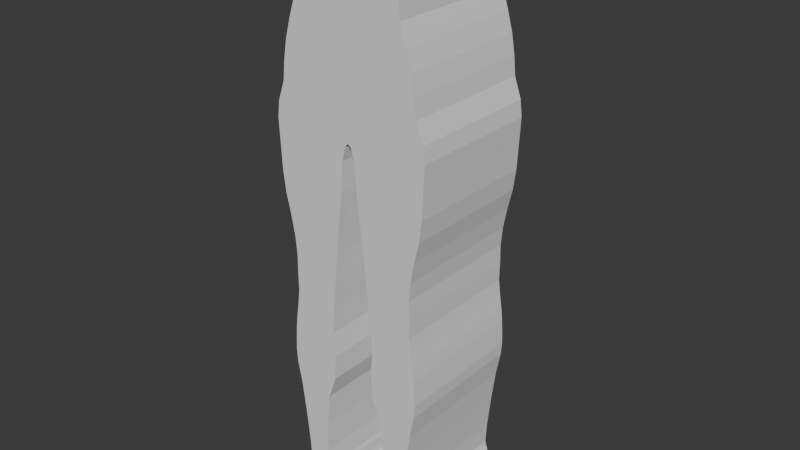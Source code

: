 # Source: PlayerCharacter.blend  (saved by Blender 4.2.66; exported with 4.5.12 LTS)
import bpy
from mathutils import Matrix  # noqa: F401  (used for matrix-valued properties, if any)

bpy.ops.wm.read_factory_settings(use_empty=True)
scene = bpy.context.scene
scene.name = 'Scene'

# ---- collections
col_collection = bpy.data.collections.new('Collection'); scene.collection.children.link(col_collection)

# ---- world
world_world = bpy.data.worlds.new('World'); scene.world = world_world
world_world.use_nodes = True; world_world.node_tree.nodes.clear()
_N = world_world.node_tree.nodes; _L = world_world.node_tree.links
n0 = _N.new('ShaderNodeOutputWorld'); n0.name = 'World Output'; n0.location = (300, 300)
n1 = _N.new('ShaderNodeBackground'); n1.name = 'Background'; n1.location = (10, 300)
n1.inputs[0].default_value = (0.05088, 0.05088, 0.05088, 1.0)
_L.new(n1.outputs[0], n0.inputs[0])
n0.is_active_output = True
world_world.color = (0.05088, 0.05088, 0.05088)
world_world.sun_shadow_jitter_overblur = 0.0

# ---- meshes
me_cube_002 = bpy.data.meshes.new('Cube.002')
me_cube_002.from_pydata([(1.049, -1.0, -1.0), (1.042, -1.0, 1.0), (1.049, 1.0, -1.0), (1.042, 1.0, 1.0), (0.0, 1.0, -1.0), (0.0, 1.0, 1.0), (0.0, -1.0, -1.0), (0.0, -1.0, 1.0), (0.9478, 1.0, 0.7143), (0.8632, 1.0, 0.4286), (0.8196, 1.0, 0.1429), (0.8272, 1.0, -0.1429), (0.9206, 1.0, -0.4286), (1.0, 1.0, -0.7143), (0.9478, -1.0, 0.7143), (0.8632, -1.0, 0.4286), (0.8196, -1.0, 0.1429), (0.8272, -1.0, -0.1429), (0.9206, -1.0, -0.4286), (1.0, -1.0, -0.7143), (0.0, -1.0, 0.7143), (0.0, -1.0, 0.4286), (0.0, -1.0, 0.1429), (0.0, -1.0, -0.1429), (0.0, -1.0, -0.4286), (0.0, -1.0, -0.7143), (0.0, 1.0, 0.7143), (0.0, 1.0, 0.4286), (0.0, 1.0, 0.1429), (0.0, 1.0, -0.1429), (0.0, 1.0, -0.4286), (0.0, 1.0, -0.7143), (1.077, -1.0, -1.271), (1.077, 1.0, -1.271), (0.0, 1.0, -1.271), (0.0, -1.0, -1.271), (0.04521, -1.0, -1.889), (0.04521, 1.0, -1.889), (0.0, 1.0, -1.851), (0.0, -1.0, -1.851), (0.0, -1.0, -1.561), (1.179, 1.0, -1.561), (0.0, 1.0, -1.561), (1.179, -1.0, -1.561), (0.1013, -1.0, -2.109), (0.1013, 1.0, -2.109), (1.208, 1.0, -1.8), (1.208, -1.0, -1.8), (0.1327, 1.0, -2.548), (0.1327, -1.0, -2.548), (1.17, 1.0, -2.548), (1.17, -1.0, -2.548), (0.2046, 1.0, -3.163), (0.2046, -1.0, -3.163), (1.058, 1.0, -3.163), (1.058, -1.0, -3.163), (1.13, 1.0, -2.856), (0.1687, 1.0, -2.856), (0.1687, -1.0, -2.856), (1.13, -1.0, -2.856), (0.2397, 1.0, -3.469), (0.2397, -1.0, -3.469), (1.001, 1.0, -3.469), (1.001, -1.0, -3.469), (0.2879, 1.0, -4.017), (0.2879, -1.0, -4.017), (0.9808, 1.0, -4.017), (0.9808, -1.0, -4.017), (0.9758, 1.0, -3.743), (0.2638, 1.0, -3.743), (0.2638, -1.0, -3.743), (0.9758, -1.0, -3.743), (0.3185, 1.0, -4.301), (0.3185, -1.0, -4.301), (0.9769, 1.0, -4.301), (0.9769, -1.0, -4.301), (0.3566, 1.0, -4.749), (0.3566, -1.0, -4.749), (1.039, 1.0, -4.749), (1.039, -1.0, -4.749), (0.3178, 1.0, -5.112), (0.3178, -1.0, -5.112), (1.072, 1.0, -5.112), (1.072, -1.0, -5.112), (1.06, -1.0, -4.931), (1.06, 1.0, -4.931), (0.3372, 1.0, -4.931), (0.3372, -1.0, -4.931), (0.3469, 1.0, -5.505), (0.3469, -1.0, -5.505), (1.067, 1.0, -5.505), (1.067, -1.0, -5.505), (0.3324, 1.0, -5.308), (0.3324, -1.0, -5.308), (1.081, 1.0, -5.308), (1.081, -1.0, -5.308), (0.4664, 1.0, -5.859), (0.4664, -1.0, -5.859), (0.9983, 1.0, -5.859), (0.9983, -1.0, -5.859), (0.5138, 1.0, -6.352), (0.5138, -1.0, -6.352), (0.9346, 1.0, -6.352), (0.9346, -1.0, -6.352), (0.5378, 1.0, -6.848), (0.5378, -1.0, -6.848), (0.882, 1.0, -6.848), (0.882, -1.0, -6.848), (0.5242, 1.0, -7.174), (0.5242, -1.0, -7.174), (0.8644, 1.0, -7.174), (0.8644, -1.0, -7.174), (0.5087, 1.0, -7.237), (0.5087, -1.0, -7.237), (0.8761, 1.0, -7.237), (0.8761, -1.0, -7.237), (1.004, 1.0, -4.525), (0.3376, 1.0, -4.525), (0.3376, -1.0, -4.525), (1.004, -1.0, -4.525), (1.189, -1.0, -2.174), (1.189, 1.0, -2.174), (0.117, 1.0, -2.329), (0.117, -1.0, -2.329), (0.4989, 1.0, -7.378), (0.4989, -1.0, -7.378), (0.9091, 1.0, -7.378), (0.9091, -1.0, -7.378), (0.4825, 1.0, -7.472), (0.4825, -1.0, -7.472), (0.8948, 1.0, -7.472), (0.8948, -1.0, -7.472), (0.9033, -1.0, -7.307), (0.9033, 1.0, -7.307), (0.5038, 1.0, -7.307), (0.5038, -1.0, -7.307), (0.3866, 1.0, -7.595), (0.3866, -1.0, -7.595), (1.0, 1.0, -7.595), (1.0, -1.0, -7.595), (0.3866, 1.0, -7.725), (0.3866, -1.0, -7.725), (1.0, 1.0, -7.725), (1.0, -1.0, -7.725)], [], [(26, 5, 3, 8), (8, 3, 1, 14), (0, 6, 35, 32), (3, 5, 7, 1), (14, 1, 7, 20), (0, 19, 25, 6), (19, 18, 24, 25), (18, 17, 23, 24), (17, 16, 22, 23), (16, 15, 21, 22), (15, 14, 20, 21), (2, 13, 19, 0), (13, 12, 18, 19), (12, 11, 17, 18), (11, 10, 16, 17), (10, 9, 15, 16), (9, 8, 14, 15), (4, 31, 13, 2), (31, 30, 12, 13), (30, 29, 11, 12), (29, 28, 10, 11), (28, 27, 9, 10), (27, 26, 8, 9), (42, 41, 37, 38), (4, 2, 33, 34), (2, 0, 32, 33), (38, 37, 36, 39), (43, 36, 44, 47), (43, 40, 39, 36), (32, 35, 40, 43), (33, 32, 43, 41), (34, 33, 41, 42), (121, 120, 51, 50), (37, 41, 46, 45), (36, 37, 45, 44), (41, 43, 47, 46), (57, 56, 54, 52), (122, 121, 50, 48), (120, 123, 49, 51), (123, 122, 48, 49), (52, 54, 62, 60), (59, 58, 53, 55), (56, 59, 55, 54), (58, 57, 52, 53), (49, 48, 57, 58), (50, 51, 59, 56), (51, 49, 58, 59), (48, 50, 56, 57), (69, 68, 66, 64), (55, 53, 61, 63), (54, 55, 63, 62), (53, 52, 60, 61), (67, 65, 73, 75), (71, 70, 65, 67), (68, 71, 67, 66), (70, 69, 64, 65), (61, 60, 69, 70), (62, 63, 71, 68), (63, 61, 70, 71), (60, 62, 68, 69), (117, 116, 78, 76), (66, 67, 75, 74), (65, 64, 72, 73), (64, 66, 74, 72), (85, 84, 83, 82), (119, 118, 77, 79), (116, 119, 79, 78), (118, 117, 76, 77), (93, 92, 88, 89), (87, 86, 80, 81), (86, 85, 82, 80), (84, 87, 81, 83), (79, 77, 87, 84), (76, 78, 85, 86), (77, 76, 86, 87), (78, 79, 84, 85), (90, 91, 99, 98), (92, 94, 90, 88), (95, 93, 89, 91), (94, 95, 91, 90), (82, 83, 95, 94), (83, 81, 93, 95), (80, 82, 94, 92), (81, 80, 92, 93), (96, 98, 102, 100), (89, 88, 96, 97), (88, 90, 98, 96), (91, 89, 97, 99), (102, 103, 107, 106), (99, 97, 101, 103), (98, 99, 103, 102), (97, 96, 100, 101), (104, 106, 110, 108), (101, 100, 104, 105), (100, 102, 106, 104), (103, 101, 105, 107), (111, 109, 113, 115), (107, 105, 109, 111), (106, 107, 111, 110), (105, 104, 108, 109), (133, 132, 127, 126), (110, 111, 115, 114), (109, 108, 112, 113), (108, 110, 114, 112), (73, 72, 117, 118), (74, 75, 119, 116), (75, 73, 118, 119), (72, 74, 116, 117), (44, 45, 122, 123), (47, 44, 123, 120), (45, 46, 121, 122), (46, 47, 120, 121), (125, 124, 128, 129), (135, 134, 124, 125), (134, 133, 126, 124), (132, 135, 125, 127), (128, 130, 138, 136), (124, 126, 130, 128), (127, 125, 129, 131), (126, 127, 131, 130), (115, 113, 135, 132), (112, 114, 133, 134), (113, 112, 134, 135), (114, 115, 132, 133), (136, 138, 142, 140), (131, 129, 137, 139), (130, 131, 139, 138), (129, 128, 136, 137), (142, 143, 141, 140), (139, 137, 141, 143), (138, 139, 143, 142), (137, 136, 140, 141)])
_uv = me_cube_002.uv_layers.new(name='UVMap')
_uv.uv.foreach_set('vector', [0.5893, 0.375, 0.625, 0.375, 0.625, 0.5, 0.5893, 0.5, 0.5893, 0.5, 0.625, 0.5, 0.625, 0.75, 0.5893, 0.75, 0.375, 0.75, 0.375, 0.875, 0.375, 0.875, 0.375, 0.75, 0.625, 0.5, 0.75, 0.5, 0.75, 0.75, 0.625, 0.75, 0.5893, 0.75, 0.625, 0.75, 0.625, 0.875, 0.5893, 0.875, 0.375, 0.75, 0.4107, 0.75, 0.4107, 0.875, 0.375, 0.875, 0.4107, 0.75, 0.4464, 0.75, 0.4464, 0.875, 0.4107, 0.875, 0.4464, 0.75, 0.4821, 0.75, 0.4821, 0.875, 0.4464, 0.875, 0.4821, 0.75, 0.5179, 0.75, 0.5179, 0.875, 0.4821, 0.875, 0.5179, 0.75, 0.5536, 0.75, 0.5536, 0.875, 0.5179, 0.875, 0.5536, 0.75, 0.5893, 0.75, 0.5893, 0.875, 0.5536, 0.875, 0.375, 0.5, 0.4107, 0.5, 0.4107, 0.75, 0.375, 0.75, 0.4107, 0.5, 0.4464, 0.5, 0.4464, 0.75, 0.4107, 0.75, 0.4464, 0.5, 0.4821, 0.5, 0.4821, 0.75, 0.4464, 0.75, 0.4821, 0.5, 0.5179, 0.5, 0.5179, 0.75, 0.4821, 0.75, 0.5179, 0.5, 0.5536, 0.5, 0.5536, 0.75, 0.5179, 0.75, 0.5536, 0.5, 0.5893, 0.5, 0.5893, 0.75, 0.5536, 0.75, 0.375, 0.375, 0.4107, 0.375, 0.4107, 0.5, 0.375, 0.5, 0.4107, 0.375, 0.4464, 0.375, 0.4464, 0.5, 0.4107, 0.5, 0.4464, 0.375, 0.4821, 0.375, 0.4821, 0.5, 0.4464, 0.5, 0.4821, 0.375, 0.5179, 0.375, 0.5179, 0.5, 0.4821, 0.5, 0.5179, 0.375, 0.5536, 0.375, 0.5536, 0.5, 0.5179, 0.5, 0.5536, 0.375, 0.5893, 0.375, 0.5893, 0.5, 0.5536, 0.5, 0.375, 0.375, 0.375, 0.5, 0.375, 0.5, 0.375, 0.375, 0.375, 0.375, 0.375, 0.5, 0.375, 0.5, 0.375, 0.375, 0.375, 0.5, 0.375, 0.75, 0.375, 0.75, 0.375, 0.5, 0.25, 0.5, 0.375, 0.5, 0.375, 0.75, 0.25, 0.75, 0.375, 0.75, 0.375, 0.75, 0.375, 0.75, 0.375, 0.75, 0.375, 0.75, 0.375, 0.875, 0.375, 0.875, 0.375, 0.75, 0.375, 0.75, 0.375, 0.875, 0.375, 0.875, 0.375, 0.75, 0.375, 0.5, 0.375, 0.75, 0.375, 0.75, 0.375, 0.5, 0.375, 0.375, 0.375, 0.5, 0.375, 0.5, 0.375, 0.375, 0.375, 0.5, 0.375, 0.75, 0.375, 0.75, 0.375, 0.5, 0.375, 0.5, 0.375, 0.5, 0.375, 0.5, 0.375, 0.5, 0.375, 0.75, 0.375, 0.5, 0.375, 0.5, 0.375, 0.75, 0.375, 0.5, 0.375, 0.75, 0.375, 0.75, 0.375, 0.5, 0.375, 0.5, 0.375, 0.5, 0.375, 0.5, 0.375, 0.5, 0.375, 0.5, 0.375, 0.5, 0.375, 0.5, 0.375, 0.5, 0.375, 0.75, 0.375, 0.75, 0.375, 0.75, 0.375, 0.75, 0.375, 0.75, 0.375, 0.5, 0.375, 0.5, 0.375, 0.75, 0.375, 0.5, 0.375, 0.5, 0.375, 0.5, 0.375, 0.5, 0.375, 0.75, 0.375, 0.75, 0.375, 0.75, 0.375, 0.75, 0.375, 0.5, 0.375, 0.75, 0.375, 0.75, 0.375, 0.5, 0.375, 0.75, 0.375, 0.5, 0.375, 0.5, 0.375, 0.75, 0.375, 0.75, 0.375, 0.5, 0.375, 0.5, 0.375, 0.75, 0.375, 0.5, 0.375, 0.75, 0.375, 0.75, 0.375, 0.5, 0.375, 0.75, 0.375, 0.75, 0.375, 0.75, 0.375, 0.75, 0.375, 0.5, 0.375, 0.5, 0.375, 0.5, 0.375, 0.5, 0.375, 0.5, 0.375, 0.5, 0.375, 0.5, 0.375, 0.5, 0.375, 0.75, 0.375, 0.75, 0.375, 0.75, 0.375, 0.75, 0.375, 0.5, 0.375, 0.75, 0.375, 0.75, 0.375, 0.5, 0.375, 0.75, 0.375, 0.5, 0.375, 0.5, 0.375, 0.75, 0.375, 0.75, 0.375, 0.75, 0.375, 0.75, 0.375, 0.75, 0.375, 0.75, 0.375, 0.75, 0.375, 0.75, 0.375, 0.75, 0.375, 0.5, 0.375, 0.75, 0.375, 0.75, 0.375, 0.5, 0.375, 0.75, 0.375, 0.5, 0.375, 0.5, 0.375, 0.75, 0.375, 0.75, 0.375, 0.5, 0.375, 0.5, 0.375, 0.75, 0.375, 0.5, 0.375, 0.75, 0.375, 0.75, 0.375, 0.5, 0.375, 0.75, 0.375, 0.75, 0.375, 0.75, 0.375, 0.75, 0.375, 0.5, 0.375, 0.5, 0.375, 0.5, 0.375, 0.5, 0.375, 0.5, 0.375, 0.5, 0.375, 0.5, 0.375, 0.5, 0.375, 0.5, 0.375, 0.75, 0.375, 0.75, 0.375, 0.5, 0.375, 0.75, 0.375, 0.5, 0.375, 0.5, 0.375, 0.75, 0.375, 0.5, 0.375, 0.5, 0.375, 0.5, 0.375, 0.5, 0.375, 0.5, 0.375, 0.75, 0.375, 0.75, 0.375, 0.5, 0.375, 0.75, 0.375, 0.75, 0.375, 0.75, 0.375, 0.75, 0.375, 0.5, 0.375, 0.75, 0.375, 0.75, 0.375, 0.5, 0.375, 0.75, 0.375, 0.5, 0.375, 0.5, 0.375, 0.75, 0.375, 0.75, 0.375, 0.5, 0.375, 0.5, 0.375, 0.75, 0.375, 0.75, 0.375, 0.5, 0.375, 0.5, 0.375, 0.75, 0.375, 0.5, 0.375, 0.5, 0.375, 0.5, 0.375, 0.5, 0.375, 0.75, 0.375, 0.75, 0.375, 0.75, 0.375, 0.75, 0.375, 0.75, 0.375, 0.75, 0.375, 0.75, 0.375, 0.75, 0.375, 0.5, 0.375, 0.5, 0.375, 0.5, 0.375, 0.5, 0.375, 0.75, 0.375, 0.5, 0.375, 0.5, 0.375, 0.75, 0.375, 0.5, 0.375, 0.75, 0.375, 0.75, 0.375, 0.5, 0.375, 0.5, 0.375, 0.75, 0.375, 0.75, 0.375, 0.5, 0.375, 0.5, 0.375, 0.5, 0.375, 0.5, 0.375, 0.5, 0.375, 0.75, 0.375, 0.75, 0.375, 0.75, 0.375, 0.75, 0.375, 0.5, 0.375, 0.75, 0.375, 0.75, 0.375, 0.5, 0.375, 0.5, 0.375, 0.75, 0.375, 0.75, 0.375, 0.5, 0.375, 0.75, 0.375, 0.75, 0.375, 0.75, 0.375, 0.75, 0.375, 0.5, 0.375, 0.5, 0.375, 0.5, 0.375, 0.5, 0.375, 0.75, 0.375, 0.5, 0.375, 0.5, 0.375, 0.75, 0.375, 0.5, 0.375, 0.5, 0.375, 0.5, 0.375, 0.5, 0.375, 0.75, 0.375, 0.5, 0.375, 0.5, 0.375, 0.75, 0.375, 0.5, 0.375, 0.5, 0.375, 0.5, 0.375, 0.5, 0.375, 0.75, 0.375, 0.75, 0.375, 0.75, 0.375, 0.75, 0.375, 0.5, 0.375, 0.75, 0.375, 0.75, 0.375, 0.5, 0.375, 0.75, 0.375, 0.75, 0.375, 0.75, 0.375, 0.75, 0.375, 0.5, 0.375, 0.75, 0.375, 0.75, 0.375, 0.5, 0.375, 0.75, 0.375, 0.5, 0.375, 0.5, 0.375, 0.75, 0.375, 0.5, 0.375, 0.5, 0.375, 0.5, 0.375, 0.5, 0.375, 0.75, 0.375, 0.5, 0.375, 0.5, 0.375, 0.75, 0.375, 0.5, 0.375, 0.5, 0.375, 0.5, 0.375, 0.5, 0.375, 0.75, 0.375, 0.75, 0.375, 0.75, 0.375, 0.75, 0.375, 0.75, 0.375, 0.75, 0.375, 0.75, 0.375, 0.75, 0.375, 0.75, 0.375, 0.75, 0.375, 0.75, 0.375, 0.75, 0.375, 0.5, 0.375, 0.75, 0.375, 0.75, 0.375, 0.5, 0.375, 0.75, 0.375, 0.5, 0.375, 0.5, 0.375, 0.75, 0.375, 0.5, 0.375, 0.75, 0.375, 0.75, 0.375, 0.5, 0.375, 0.5, 0.375, 0.75, 0.375, 0.75, 0.375, 0.5, 0.375, 0.75, 0.375, 0.5, 0.375, 0.5, 0.375, 0.75, 0.375, 0.5, 0.375, 0.5, 0.375, 0.5, 0.375, 0.5, 0.375, 0.75, 0.375, 0.5, 0.375, 0.5, 0.375, 0.75, 0.375, 0.5, 0.375, 0.75, 0.375, 0.75, 0.375, 0.5, 0.375, 0.75, 0.375, 0.75, 0.375, 0.75, 0.375, 0.75, 0.375, 0.5, 0.375, 0.5, 0.375, 0.5, 0.375, 0.5, 0.375, 0.75, 0.375, 0.5, 0.375, 0.5, 0.375, 0.75, 0.375, 0.75, 0.375, 0.75, 0.375, 0.75, 0.375, 0.75, 0.375, 0.5, 0.375, 0.5, 0.375, 0.5, 0.375, 0.5, 0.375, 0.5, 0.375, 0.75, 0.375, 0.75, 0.375, 0.5, 0.375, 0.75, 0.375, 0.5, 0.375, 0.5, 0.375, 0.75, 0.375, 0.75, 0.375, 0.5, 0.375, 0.5, 0.375, 0.75, 0.375, 0.5, 0.375, 0.5, 0.375, 0.5, 0.375, 0.5, 0.375, 0.75, 0.375, 0.75, 0.375, 0.75, 0.375, 0.75, 0.375, 0.5, 0.375, 0.5, 0.375, 0.5, 0.375, 0.5, 0.375, 0.5, 0.375, 0.5, 0.375, 0.5, 0.375, 0.5, 0.375, 0.75, 0.375, 0.75, 0.375, 0.75, 0.375, 0.75, 0.375, 0.5, 0.375, 0.75, 0.375, 0.75, 0.375, 0.5, 0.375, 0.75, 0.375, 0.75, 0.375, 0.75, 0.375, 0.75, 0.375, 0.5, 0.375, 0.5, 0.375, 0.5, 0.375, 0.5, 0.375, 0.75, 0.375, 0.5, 0.375, 0.5, 0.375, 0.75, 0.375, 0.5, 0.375, 0.75, 0.375, 0.75, 0.375, 0.5, 0.375, 0.5, 0.375, 0.5, 0.375, 0.5, 0.375, 0.5, 0.375, 0.75, 0.375, 0.75, 0.375, 0.75, 0.375, 0.75, 0.375, 0.5, 0.375, 0.75, 0.375, 0.75, 0.375, 0.5, 0.375, 0.75, 0.375, 0.5, 0.375, 0.5, 0.375, 0.75, 0.375, 0.5, 0.375, 0.75, 0.375, 0.75, 0.375, 0.5, 0.375, 0.75, 0.375, 0.75, 0.375, 0.75, 0.375, 0.75, 0.375, 0.5, 0.375, 0.75, 0.375, 0.75, 0.375, 0.5, 0.375, 0.75, 0.375, 0.5, 0.375, 0.5, 0.375, 0.75])
me_cube_002.update()

# ---- objects
ob_cube = bpy.data.objects.new('Cube', me_cube_002)
ob_empty = bpy.data.objects.new('Empty', None)
ob_empty_001 = bpy.data.objects.new('Empty.001', None)
ob_empty_002 = bpy.data.objects.new('Empty.002', None)

# ---- transforms, parenting, visibility, modifiers, constraints
ob_cube.location = (0.0, -1.376e-07, 1.175)
ob_cube.scale = (0.1515, 0.1515, 0.1515)
_m = ob_cube.modifiers.new('Mirror', 'MIRROR')
_m.use_clip = True
ob_empty.location = (0.0, 2.361, 0.9057)
ob_empty.rotation_euler = (1.571, 0.0, 0.0)
ob_empty.scale = (0.3624, 0.3624, 0.3624)
ob_empty.empty_display_type = 'IMAGE'
ob_empty.empty_display_size = 5.0
ob_empty_001.location = (-2.361, 0.0, 0.9057)
ob_empty_001.rotation_euler = (1.571, 0.0, 1.571)
ob_empty_001.scale = (0.3624, 0.3624, 0.3624)
ob_empty_001.empty_display_type = 'IMAGE'
ob_empty_001.empty_display_size = 5.0
ob_empty_002.location = (0.0, 0.0, -1.562)
ob_empty_002.scale = (0.3624, 0.3624, 0.3624)
ob_empty_002.empty_display_type = 'IMAGE'
ob_empty_002.empty_display_size = 5.0

# ---- collection membership
col_collection.objects.link(ob_cube)
col_collection.objects.link(ob_empty)
col_collection.objects.link(ob_empty_001)
col_collection.objects.link(ob_empty_002)

# ---- scene / render settings (as saved in the file)
scene.frame_start = 1; scene.frame_end = 250; scene.frame_set(1)
scene.render.engine = 'BLENDER_EEVEE_NEXT'
bpy.context.view_layer.update()

# ---- added for rendering (the .blend has no active camera and no usable light): camera, sun
cam_auto = bpy.data.cameras.new('AutoCamera')
cam_auto.lens = 50.0
cam_auto.sensor_width = 36.0
cam_auto.clip_end = 1000.0
ob_auto_camera = bpy.data.objects.new('AutoCamera', cam_auto)
scene.collection.objects.link(ob_auto_camera)
ob_auto_camera.location = (1.2995, -1.55941, 1.70491)
ob_auto_camera.rotation_euler = (1.09748, -7.21219e-08, 0.694738)
scene.camera = ob_auto_camera
light_auto_sun = bpy.data.lights.new('AutoSun', 'SUN')
light_auto_sun.energy = 3.0
light_auto_sun.angle = 0.0523599
ob_auto_sun = bpy.data.objects.new('AutoSun', light_auto_sun)
scene.collection.objects.link(ob_auto_sun)
ob_auto_sun.rotation_euler = (0.872665, 0.174533, 0.523599)
bpy.context.view_layer.update()
